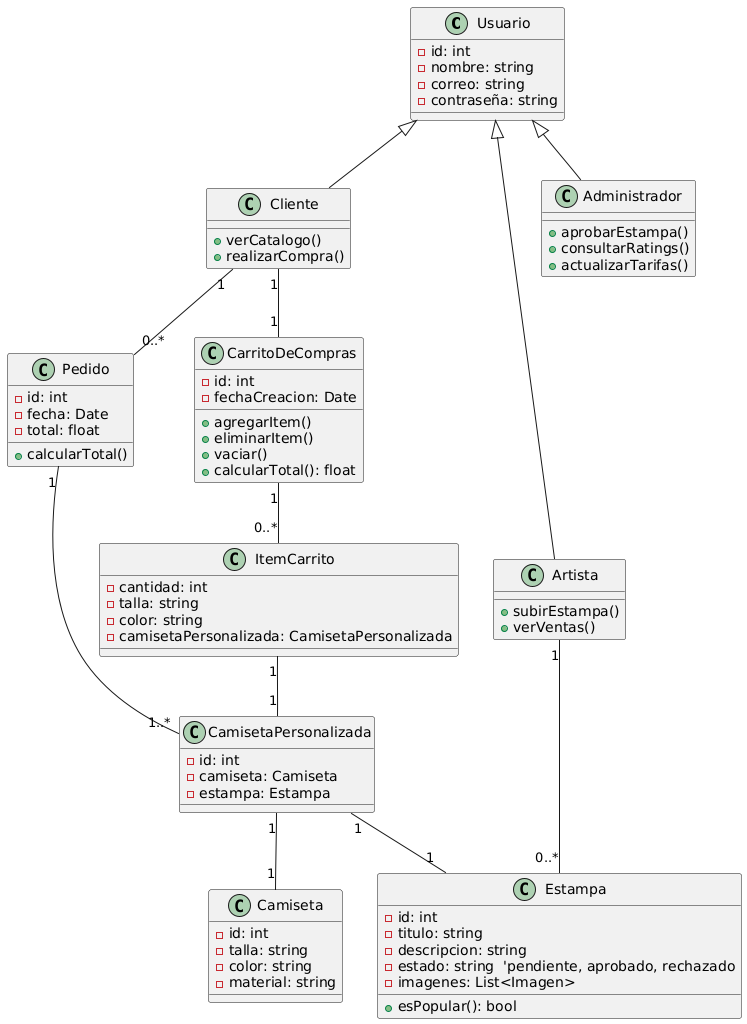

The diagram above was rendered by PlantUML. Its source (embedded in the PNG):
@startuml
'------------------ Clases de Usuario ------------------

class Usuario {
    - id: int
    - nombre: string
    - correo: string
    - contraseña: string
}

class Cliente extends Usuario {
    + verCatalogo()
    + realizarCompra()
}

class Artista extends Usuario {
    + subirEstampa()
    + verVentas()
}

class Administrador extends Usuario {
    + aprobarEstampa()
    + consultarRatings()
    + actualizarTarifas()
}

'------------------ Estampas y Productos ------------------

class Estampa {
    - id: int
    - titulo: string
    - descripcion: string
    - estado: string  'pendiente, aprobado, rechazado
    - imagenes: List<Imagen>
    + esPopular(): bool
}

class Camiseta {
    - id: int
    - talla: string
    - color: string
    - material: string
}

class CamisetaPersonalizada {
    - id: int
    - camiseta: Camiseta
    - estampa: Estampa
}

'------------------ Pedido y Carrito ------------------

class Pedido {
    - id: int
    - fecha: Date
    - total: float
    + calcularTotal()
}

class CarritoDeCompras {
    - id: int
    - fechaCreacion: Date
    + agregarItem()
    + eliminarItem()
    + vaciar()
    + calcularTotal(): float
}

class ItemCarrito {
    - cantidad: int
    - talla: string
    - color: string
    - camisetaPersonalizada: CamisetaPersonalizada
}

'------------------ Relaciones ------------------


Artista "1" -- "0..*" Estampa
Cliente "1" -- "1" CarritoDeCompras
Cliente "1" -- "0..*" Pedido

CarritoDeCompras "1" -- "0..*" ItemCarrito
ItemCarrito "1" -- "1" CamisetaPersonalizada
CamisetaPersonalizada "1" -- "1" Camiseta
CamisetaPersonalizada "1" -- "1" Estampa

Pedido "1" -- "1..*" CamisetaPersonalizada
@enduml